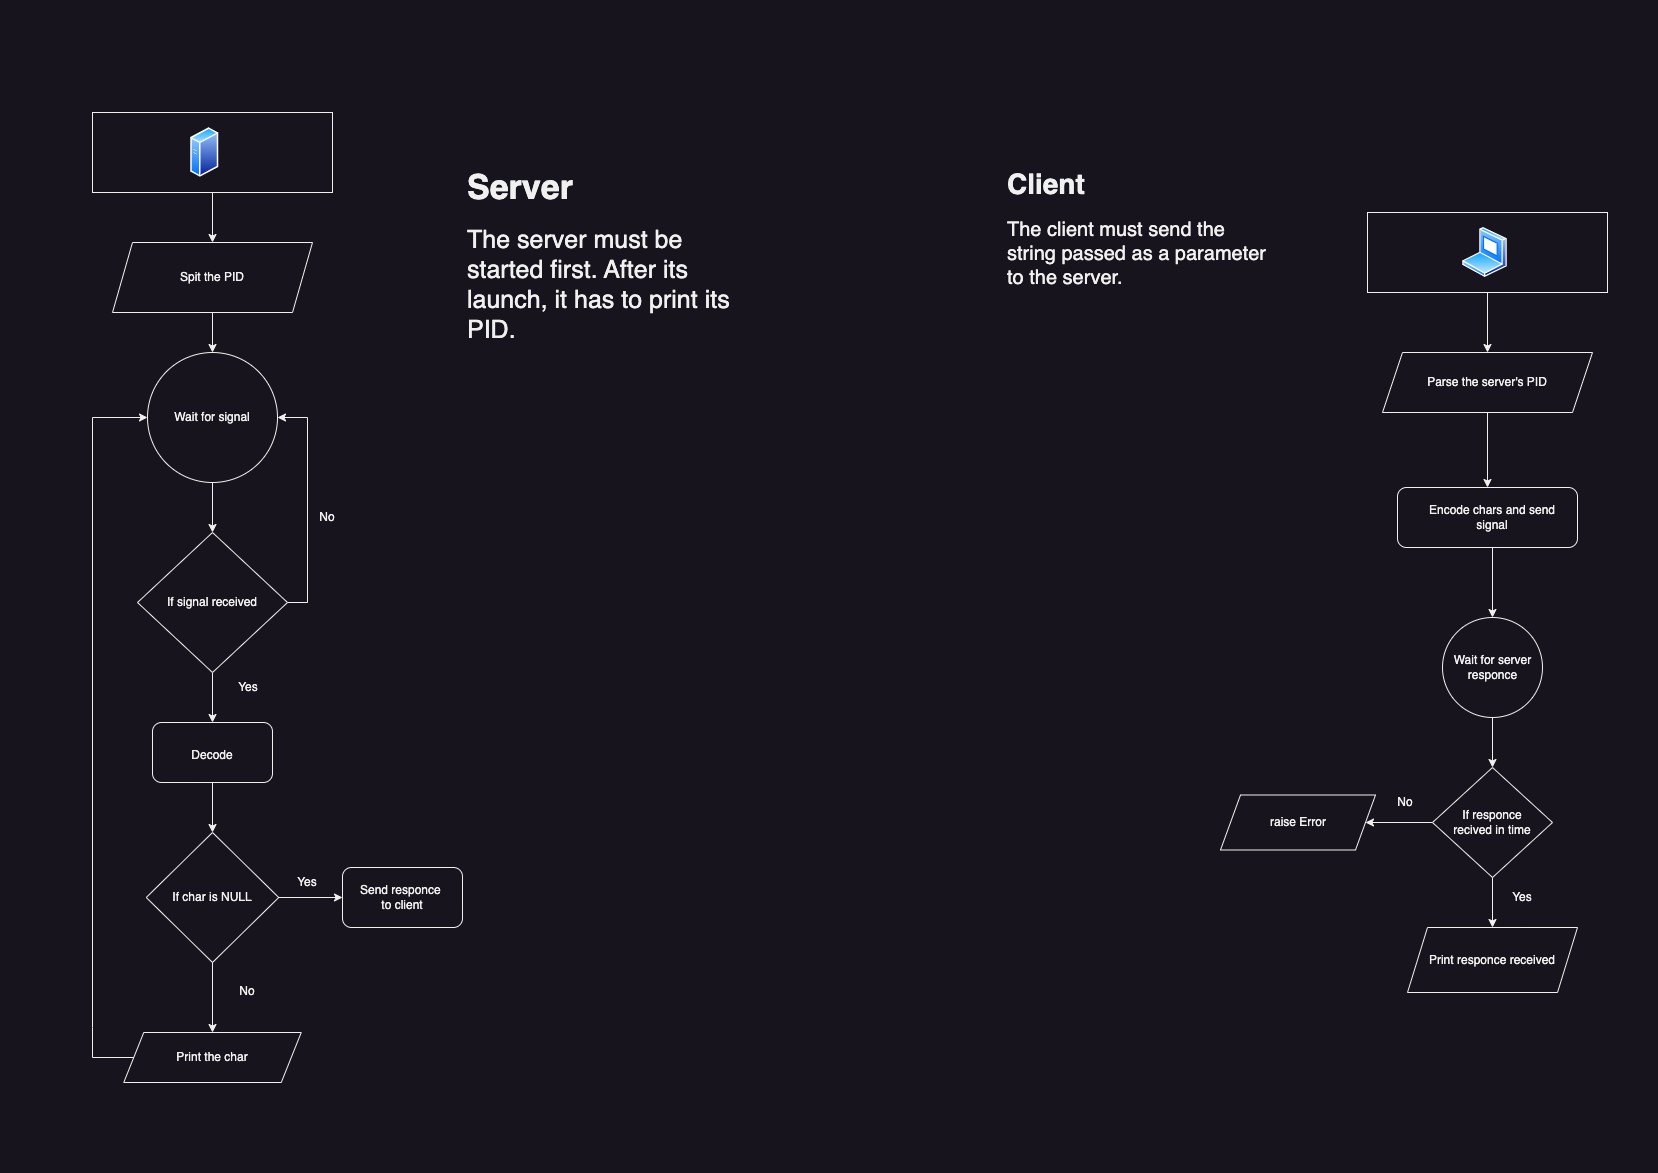

The diagram above was exported from draw.io. Its source (the exported page's mxGraphModel, read from the mxfile embedded in the PNG):
<mxGraphModel dx="2385" dy="1568" grid="1" gridSize="10" guides="1" tooltips="1" connect="1" arrows="1" fold="1" page="1" pageScale="1" pageWidth="827" pageHeight="1169" math="0" shadow="0">
  <root>
    <mxCell id="0" />
    <mxCell id="1" parent="0" />
    <mxCell id="H7kDrAvgymWLN9vTCb9F-16" style="edgeStyle=orthogonalEdgeStyle;rounded=0;orthogonalLoop=1;jettySize=auto;html=1;exitX=0.5;exitY=1;exitDx=0;exitDy=0;entryX=0.5;entryY=0;entryDx=0;entryDy=0;" parent="1" source="pFGBaXJ-pl92eRRF0D3I-1" target="pFGBaXJ-pl92eRRF0D3I-7" edge="1">
      <mxGeometry relative="1" as="geometry">
        <mxPoint x="1480" y="290" as="sourcePoint" />
        <mxPoint x="1482.5" y="325" as="targetPoint" />
      </mxGeometry>
    </mxCell>
    <mxCell id="pFGBaXJ-pl92eRRF0D3I-1" value="" style="rounded=0;whiteSpace=wrap;html=1;" parent="1" vertex="1">
      <mxGeometry x="1365" y="210" width="240" height="80" as="geometry" />
    </mxCell>
    <mxCell id="pFGBaXJ-pl92eRRF0D3I-20" style="edgeStyle=orthogonalEdgeStyle;rounded=0;orthogonalLoop=1;jettySize=auto;html=1;entryX=0.5;entryY=0;entryDx=0;entryDy=0;" parent="1" source="pFGBaXJ-pl92eRRF0D3I-2" target="pFGBaXJ-pl92eRRF0D3I-17" edge="1">
      <mxGeometry relative="1" as="geometry" />
    </mxCell>
    <mxCell id="pFGBaXJ-pl92eRRF0D3I-2" value="" style="rounded=0;whiteSpace=wrap;html=1;" parent="1" vertex="1">
      <mxGeometry x="90" y="110" width="240" height="80" as="geometry" />
    </mxCell>
    <mxCell id="pFGBaXJ-pl92eRRF0D3I-22" style="edgeStyle=orthogonalEdgeStyle;rounded=0;orthogonalLoop=1;jettySize=auto;html=1;entryX=0.5;entryY=0;entryDx=0;entryDy=0;" parent="1" source="pFGBaXJ-pl92eRRF0D3I-4" target="pFGBaXJ-pl92eRRF0D3I-12" edge="1">
      <mxGeometry relative="1" as="geometry" />
    </mxCell>
    <mxCell id="pFGBaXJ-pl92eRRF0D3I-4" value="" style="ellipse;whiteSpace=wrap;html=1;aspect=fixed;" parent="1" vertex="1">
      <mxGeometry x="145" y="350" width="130" height="130" as="geometry" />
    </mxCell>
    <mxCell id="pFGBaXJ-pl92eRRF0D3I-32" style="edgeStyle=orthogonalEdgeStyle;rounded=0;orthogonalLoop=1;jettySize=auto;html=1;entryX=0.5;entryY=0;entryDx=0;entryDy=0;" parent="1" source="pFGBaXJ-pl92eRRF0D3I-5" target="pFGBaXJ-pl92eRRF0D3I-11" edge="1">
      <mxGeometry relative="1" as="geometry" />
    </mxCell>
    <mxCell id="pFGBaXJ-pl92eRRF0D3I-5" value="" style="ellipse;whiteSpace=wrap;html=1;aspect=fixed;" parent="1" vertex="1">
      <mxGeometry x="1440" y="615" width="100" height="100" as="geometry" />
    </mxCell>
    <mxCell id="pFGBaXJ-pl92eRRF0D3I-7" value="" style="shape=parallelogram;perimeter=parallelogramPerimeter;whiteSpace=wrap;html=1;fixedSize=1;" parent="1" vertex="1">
      <mxGeometry x="1380" y="350" width="210" height="60" as="geometry" />
    </mxCell>
    <mxCell id="pFGBaXJ-pl92eRRF0D3I-31" style="edgeStyle=orthogonalEdgeStyle;rounded=0;orthogonalLoop=1;jettySize=auto;html=1;entryX=0.5;entryY=0;entryDx=0;entryDy=0;" parent="1" target="pFGBaXJ-pl92eRRF0D3I-5" edge="1">
      <mxGeometry relative="1" as="geometry">
        <mxPoint x="1489.9999999999995" y="545" as="sourcePoint" />
      </mxGeometry>
    </mxCell>
    <mxCell id="pFGBaXJ-pl92eRRF0D3I-8" value="" style="rounded=1;whiteSpace=wrap;html=1;" parent="1" vertex="1">
      <mxGeometry x="1395" y="485" width="180" height="60" as="geometry" />
    </mxCell>
    <mxCell id="pFGBaXJ-pl92eRRF0D3I-33" style="edgeStyle=orthogonalEdgeStyle;rounded=0;orthogonalLoop=1;jettySize=auto;html=1;entryX=0.5;entryY=0;entryDx=0;entryDy=0;fillColor=none;" parent="1" source="pFGBaXJ-pl92eRRF0D3I-11" target="pFGBaXJ-pl92eRRF0D3I-19" edge="1">
      <mxGeometry relative="1" as="geometry" />
    </mxCell>
    <mxCell id="H7kDrAvgymWLN9vTCb9F-15" style="edgeStyle=orthogonalEdgeStyle;rounded=0;orthogonalLoop=1;jettySize=auto;html=1;exitX=0;exitY=0.5;exitDx=0;exitDy=0;entryX=1;entryY=0.5;entryDx=0;entryDy=0;" parent="1" source="pFGBaXJ-pl92eRRF0D3I-11" edge="1">
      <mxGeometry relative="1" as="geometry">
        <mxPoint x="1363" y="820" as="targetPoint" />
      </mxGeometry>
    </mxCell>
    <mxCell id="pFGBaXJ-pl92eRRF0D3I-11" value="" style="rhombus;whiteSpace=wrap;html=1;" parent="1" vertex="1">
      <mxGeometry x="1430" y="765" width="120" height="110" as="geometry" />
    </mxCell>
    <mxCell id="pFGBaXJ-pl92eRRF0D3I-23" style="edgeStyle=orthogonalEdgeStyle;rounded=0;orthogonalLoop=1;jettySize=auto;html=1;entryX=0.5;entryY=0;entryDx=0;entryDy=0;fillColor=none;" parent="1" source="pFGBaXJ-pl92eRRF0D3I-12" target="pFGBaXJ-pl92eRRF0D3I-14" edge="1">
      <mxGeometry relative="1" as="geometry" />
    </mxCell>
    <mxCell id="pFGBaXJ-pl92eRRF0D3I-24" style="edgeStyle=orthogonalEdgeStyle;rounded=0;orthogonalLoop=1;jettySize=auto;html=1;entryX=1;entryY=0.5;entryDx=0;entryDy=0;exitX=1;exitY=0.5;exitDx=0;exitDy=0;fillColor=none;" parent="1" source="pFGBaXJ-pl92eRRF0D3I-12" target="pFGBaXJ-pl92eRRF0D3I-4" edge="1">
      <mxGeometry relative="1" as="geometry">
        <mxPoint x="330" y="430" as="targetPoint" />
      </mxGeometry>
    </mxCell>
    <mxCell id="pFGBaXJ-pl92eRRF0D3I-12" value="" style="rhombus;whiteSpace=wrap;html=1;" parent="1" vertex="1">
      <mxGeometry x="135" y="530" width="150" height="140" as="geometry" />
    </mxCell>
    <mxCell id="pFGBaXJ-pl92eRRF0D3I-26" style="edgeStyle=orthogonalEdgeStyle;rounded=0;orthogonalLoop=1;jettySize=auto;html=1;entryX=0;entryY=0.5;entryDx=0;entryDy=0;fillColor=none;" parent="1" source="pFGBaXJ-pl92eRRF0D3I-13" target="pFGBaXJ-pl92eRRF0D3I-15" edge="1">
      <mxGeometry relative="1" as="geometry" />
    </mxCell>
    <mxCell id="pFGBaXJ-pl92eRRF0D3I-13" value="" style="rhombus;whiteSpace=wrap;html=1;" parent="1" vertex="1">
      <mxGeometry x="143.75" y="830" width="132.5" height="130" as="geometry" />
    </mxCell>
    <mxCell id="pFGBaXJ-pl92eRRF0D3I-25" style="edgeStyle=orthogonalEdgeStyle;rounded=0;orthogonalLoop=1;jettySize=auto;html=1;entryX=0.5;entryY=0;entryDx=0;entryDy=0;fillColor=none;" parent="1" source="pFGBaXJ-pl92eRRF0D3I-14" target="pFGBaXJ-pl92eRRF0D3I-13" edge="1">
      <mxGeometry relative="1" as="geometry" />
    </mxCell>
    <mxCell id="pFGBaXJ-pl92eRRF0D3I-14" value="" style="rounded=1;whiteSpace=wrap;html=1;" parent="1" vertex="1">
      <mxGeometry x="150" y="720" width="120" height="60" as="geometry" />
    </mxCell>
    <mxCell id="pFGBaXJ-pl92eRRF0D3I-15" value="" style="rounded=1;whiteSpace=wrap;html=1;" parent="1" vertex="1">
      <mxGeometry x="340" y="865" width="120" height="60" as="geometry" />
    </mxCell>
    <mxCell id="pFGBaXJ-pl92eRRF0D3I-21" style="edgeStyle=orthogonalEdgeStyle;rounded=0;orthogonalLoop=1;jettySize=auto;html=1;entryX=0.5;entryY=0;entryDx=0;entryDy=0;" parent="1" source="pFGBaXJ-pl92eRRF0D3I-17" target="pFGBaXJ-pl92eRRF0D3I-4" edge="1">
      <mxGeometry relative="1" as="geometry" />
    </mxCell>
    <mxCell id="pFGBaXJ-pl92eRRF0D3I-17" value="Spit the PID" style="shape=parallelogram;perimeter=parallelogramPerimeter;whiteSpace=wrap;html=1;fixedSize=1;" parent="1" vertex="1">
      <mxGeometry x="110" y="240" width="200" height="70" as="geometry" />
    </mxCell>
    <mxCell id="pFGBaXJ-pl92eRRF0D3I-18" value="" style="shape=parallelogram;perimeter=parallelogramPerimeter;whiteSpace=wrap;html=1;fixedSize=1;" parent="1" vertex="1">
      <mxGeometry x="1218" y="792.5" width="155" height="55" as="geometry" />
    </mxCell>
    <mxCell id="pFGBaXJ-pl92eRRF0D3I-19" value="" style="shape=parallelogram;perimeter=parallelogramPerimeter;whiteSpace=wrap;html=1;fixedSize=1;" parent="1" vertex="1">
      <mxGeometry x="1405" y="925" width="170" height="65" as="geometry" />
    </mxCell>
    <mxCell id="pFGBaXJ-pl92eRRF0D3I-36" value="Wait for signal" style="text;html=1;strokeColor=none;fillColor=none;align=center;verticalAlign=middle;whiteSpace=wrap;rounded=0;" parent="1" vertex="1">
      <mxGeometry x="160" y="395" width="100" height="40" as="geometry" />
    </mxCell>
    <mxCell id="pFGBaXJ-pl92eRRF0D3I-37" value="If signal received" style="text;html=1;strokeColor=none;fillColor=none;align=center;verticalAlign=middle;whiteSpace=wrap;rounded=0;" parent="1" vertex="1">
      <mxGeometry x="150" y="575" width="120" height="50" as="geometry" />
    </mxCell>
    <mxCell id="pFGBaXJ-pl92eRRF0D3I-38" value="Decode" style="text;html=1;strokeColor=none;fillColor=none;align=center;verticalAlign=middle;whiteSpace=wrap;rounded=0;" parent="1" vertex="1">
      <mxGeometry x="170" y="735" width="80" height="35" as="geometry" />
    </mxCell>
    <mxCell id="pFGBaXJ-pl92eRRF0D3I-39" value="If char is NULL" style="text;html=1;strokeColor=none;fillColor=none;align=center;verticalAlign=middle;whiteSpace=wrap;rounded=0;" parent="1" vertex="1">
      <mxGeometry x="160" y="875" width="100" height="40" as="geometry" />
    </mxCell>
    <mxCell id="pFGBaXJ-pl92eRRF0D3I-40" value="Send responce&amp;nbsp;&lt;br&gt;to client" style="text;html=1;strokeColor=none;fillColor=none;align=center;verticalAlign=middle;whiteSpace=wrap;rounded=0;" parent="1" vertex="1">
      <mxGeometry x="350" y="880" width="100" height="30" as="geometry" />
    </mxCell>
    <mxCell id="pFGBaXJ-pl92eRRF0D3I-41" value="Yes" style="text;html=1;strokeColor=none;fillColor=none;align=center;verticalAlign=middle;whiteSpace=wrap;rounded=0;" parent="1" vertex="1">
      <mxGeometry x="216.25" y="670" width="60" height="30" as="geometry" />
    </mxCell>
    <mxCell id="pFGBaXJ-pl92eRRF0D3I-42" value="Yes" style="text;html=1;strokeColor=none;fillColor=none;align=center;verticalAlign=middle;whiteSpace=wrap;rounded=0;" parent="1" vertex="1">
      <mxGeometry x="275" y="865" width="60" height="30" as="geometry" />
    </mxCell>
    <mxCell id="pFGBaXJ-pl92eRRF0D3I-43" value="No" style="text;html=1;strokeColor=none;fillColor=none;align=center;verticalAlign=middle;whiteSpace=wrap;rounded=0;" parent="1" vertex="1">
      <mxGeometry x="295" y="500" width="60" height="30" as="geometry" />
    </mxCell>
    <mxCell id="pFGBaXJ-pl92eRRF0D3I-44" value="No" style="text;html=1;strokeColor=none;fillColor=none;align=center;verticalAlign=middle;whiteSpace=wrap;rounded=0;" parent="1" vertex="1">
      <mxGeometry x="215" y="973.75" width="60" height="30" as="geometry" />
    </mxCell>
    <mxCell id="pFGBaXJ-pl92eRRF0D3I-53" value="Parse the server's PID" style="text;html=1;strokeColor=none;fillColor=none;align=center;verticalAlign=middle;whiteSpace=wrap;rounded=0;" parent="1" vertex="1">
      <mxGeometry x="1415" y="365" width="140" height="30" as="geometry" />
    </mxCell>
    <mxCell id="pFGBaXJ-pl92eRRF0D3I-54" value="Encode chars and send signal" style="text;html=1;strokeColor=none;fillColor=none;align=center;verticalAlign=middle;whiteSpace=wrap;rounded=0;" parent="1" vertex="1">
      <mxGeometry x="1425" y="495.5" width="130" height="39" as="geometry" />
    </mxCell>
    <mxCell id="pFGBaXJ-pl92eRRF0D3I-55" value="Wait for server responce" style="text;html=1;strokeColor=none;fillColor=none;align=center;verticalAlign=middle;whiteSpace=wrap;rounded=0;" parent="1" vertex="1">
      <mxGeometry x="1427.5" y="645" width="125" height="40" as="geometry" />
    </mxCell>
    <mxCell id="pFGBaXJ-pl92eRRF0D3I-56" value="If responce recived in time" style="text;html=1;strokeColor=none;fillColor=none;align=center;verticalAlign=middle;whiteSpace=wrap;rounded=0;" parent="1" vertex="1">
      <mxGeometry x="1440" y="797.5" width="100" height="45" as="geometry" />
    </mxCell>
    <mxCell id="pFGBaXJ-pl92eRRF0D3I-57" value="Yes" style="text;html=1;strokeColor=none;fillColor=none;align=center;verticalAlign=middle;whiteSpace=wrap;rounded=0;" parent="1" vertex="1">
      <mxGeometry x="1490" y="880" width="60" height="30" as="geometry" />
    </mxCell>
    <mxCell id="pFGBaXJ-pl92eRRF0D3I-58" value="No" style="text;html=1;strokeColor=none;fillColor=none;align=center;verticalAlign=middle;whiteSpace=wrap;rounded=0;" parent="1" vertex="1">
      <mxGeometry x="1373" y="785" width="60" height="30" as="geometry" />
    </mxCell>
    <mxCell id="pFGBaXJ-pl92eRRF0D3I-59" value="raise Error" style="text;html=1;strokeColor=none;fillColor=none;align=center;verticalAlign=middle;whiteSpace=wrap;rounded=0;" parent="1" vertex="1">
      <mxGeometry x="1230.5" y="805" width="130" height="30" as="geometry" />
    </mxCell>
    <mxCell id="pFGBaXJ-pl92eRRF0D3I-61" value="" style="shape=parallelogram;perimeter=parallelogramPerimeter;whiteSpace=wrap;html=1;fixedSize=1;" parent="1" vertex="1">
      <mxGeometry x="121.25" y="1030" width="177.5" height="50" as="geometry" />
    </mxCell>
    <mxCell id="pFGBaXJ-pl92eRRF0D3I-62" value="Print the char" style="text;html=1;strokeColor=none;fillColor=none;align=center;verticalAlign=middle;whiteSpace=wrap;rounded=0;" parent="1" vertex="1">
      <mxGeometry x="160" y="1040" width="100" height="30" as="geometry" />
    </mxCell>
    <mxCell id="pFGBaXJ-pl92eRRF0D3I-64" value="" style="endArrow=classic;html=1;rounded=0;entryX=0;entryY=0.5;entryDx=0;entryDy=0;fillColor=none;exitX=0;exitY=0.5;exitDx=0;exitDy=0;" parent="1" source="pFGBaXJ-pl92eRRF0D3I-61" target="pFGBaXJ-pl92eRRF0D3I-4" edge="1">
      <mxGeometry width="50" height="50" relative="1" as="geometry">
        <mxPoint x="110" y="1170" as="sourcePoint" />
        <mxPoint x="550" y="680" as="targetPoint" />
        <Array as="points">
          <mxPoint x="90" y="1055" />
          <mxPoint x="90" y="1025" />
          <mxPoint x="90" y="415" />
        </Array>
      </mxGeometry>
    </mxCell>
    <mxCell id="pFGBaXJ-pl92eRRF0D3I-65" value="Print responce received" style="text;html=1;strokeColor=none;fillColor=none;align=center;verticalAlign=middle;whiteSpace=wrap;rounded=0;" parent="1" vertex="1">
      <mxGeometry x="1425" y="941.25" width="130" height="32.5" as="geometry" />
    </mxCell>
    <mxCell id="H7kDrAvgymWLN9vTCb9F-7" value="" style="endArrow=classic;html=1;rounded=0;exitX=0.5;exitY=1;exitDx=0;exitDy=0;entryX=0.5;entryY=0;entryDx=0;entryDy=0;" parent="1" source="pFGBaXJ-pl92eRRF0D3I-13" target="pFGBaXJ-pl92eRRF0D3I-61" edge="1">
      <mxGeometry width="50" height="50" relative="1" as="geometry">
        <mxPoint x="210" y="1100" as="sourcePoint" />
        <mxPoint x="490" y="800" as="targetPoint" />
      </mxGeometry>
    </mxCell>
    <mxCell id="H7kDrAvgymWLN9vTCb9F-17" value="&lt;h1 style=&quot;&quot;&gt;&lt;font style=&quot;font-size: 34px;&quot;&gt;Server&lt;/font&gt;&lt;/h1&gt;&lt;div style=&quot;font-size: 25px;&quot;&gt;&lt;font style=&quot;font-size: 25px;&quot;&gt;The server must be started first. After its launch, it has to print its PID.&lt;/font&gt;&lt;br&gt;&lt;/div&gt;" style="text;html=1;strokeColor=none;fillColor=none;spacing=5;spacingTop=-20;whiteSpace=wrap;overflow=hidden;rounded=0;" parent="1" vertex="1">
      <mxGeometry x="460" y="160" width="290" height="180" as="geometry" />
    </mxCell>
    <mxCell id="H7kDrAvgymWLN9vTCb9F-18" value="&lt;h1&gt;&lt;font style=&quot;font-size: 28px;&quot;&gt;Client&lt;/font&gt;&lt;/h1&gt;&lt;div&gt;&lt;font style=&quot;font-size: 20px;&quot;&gt;The client must send the string passed as a parameter to the server.&lt;/font&gt;&lt;br&gt;&lt;/div&gt;" style="text;html=1;strokeColor=none;fillColor=none;spacing=5;spacingTop=-20;whiteSpace=wrap;overflow=hidden;rounded=0;" parent="1" vertex="1">
      <mxGeometry x="1000" y="160" width="270" height="150" as="geometry" />
    </mxCell>
    <mxCell id="H7kDrAvgymWLN9vTCb9F-24" style="edgeStyle=orthogonalEdgeStyle;rounded=0;orthogonalLoop=1;jettySize=auto;html=1;exitX=0.5;exitY=1;exitDx=0;exitDy=0;entryX=0.5;entryY=0;entryDx=0;entryDy=0;" parent="1" source="pFGBaXJ-pl92eRRF0D3I-7" target="pFGBaXJ-pl92eRRF0D3I-8" edge="1">
      <mxGeometry relative="1" as="geometry">
        <mxPoint x="1485" y="442.5" as="sourcePoint" />
      </mxGeometry>
    </mxCell>
    <mxCell id="kthyFQdLLQBTwcj_X97g-2" value="" style="image;aspect=fixed;perimeter=ellipsePerimeter;html=1;align=center;shadow=0;dashed=0;spacingTop=3;image=img/lib/active_directory/generic_server.svg;" vertex="1" parent="1">
      <mxGeometry x="188.25" y="125" width="28.000000000000004" height="50" as="geometry" />
    </mxCell>
    <mxCell id="kthyFQdLLQBTwcj_X97g-3" value="" style="image;aspect=fixed;perimeter=ellipsePerimeter;html=1;align=center;shadow=0;dashed=0;spacingTop=3;image=img/lib/active_directory/laptop_client.svg;" vertex="1" parent="1">
      <mxGeometry x="1460" y="225" width="45" height="50" as="geometry" />
    </mxCell>
  </root>
</mxGraphModel>